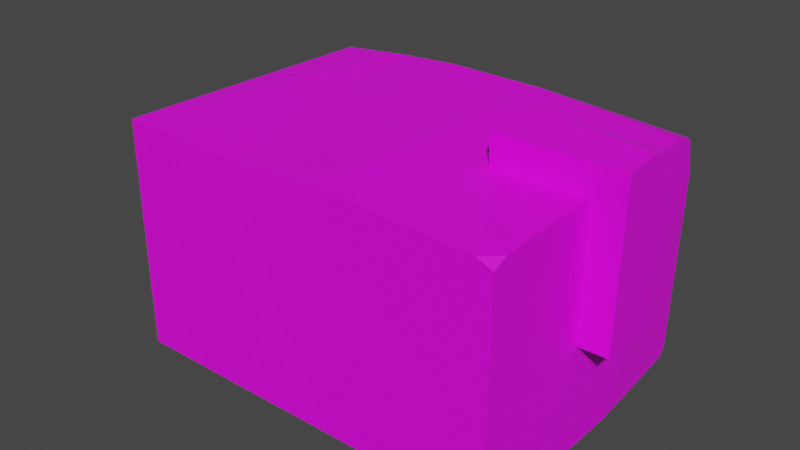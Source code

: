 # Source: ship_gyro.blend  (saved by Blender 3.4.6; exported with 4.5.12 LTS)
import bpy
from mathutils import Matrix  # noqa: F401  (used for matrix-valued properties, if any)

bpy.ops.wm.read_factory_settings(use_empty=True)
scene = bpy.context.scene
scene.name = 'Scene'

# ---- collections
col_collection = bpy.data.collections.new('Collection'); scene.collection.children.link(col_collection)

# ---- images (referenced by path relative to the original .blend; pixels are not part of the script)
import os
ASSET_DIR = os.environ.get("B2B_ASSET_DIR", "")  # directory of the original .blend (textures are referenced by path, not embedded)
HERE = os.path.dirname(os.path.abspath(__file__))  # packed textures are extracted next to this script under _unpacked/

def load_image(name, relpath, width, height, colorspace="sRGB"):
    """Load a texture the original file referenced (path relative to the .blend, or extracted next to this script)."""
    p = next((c for c in (os.path.join(HERE, relpath), os.path.join(ASSET_DIR, relpath)) if relpath and os.path.exists(c)), "")
    if p:
        img = bpy.data.images.load(p, check_existing=True)
        img.name = name
    else:  # same state as the original file: an image datablock whose file is absent (Cycles renders it pink)
        img = bpy.data.images.new(name, width, height)
        img.source = "FILE"
        img.filepath = "//" + (relpath or name)
    img.colorspace_settings.name = colorspace
    return img
img_ship_texture_png = load_image('ship_texture.png', 'Images/ship_texture.png', 1024, 1024, 'sRGB')

# ---- materials (node trees are filled in below, after node groups)
mat_material = bpy.data.materials.new('Material')
mat_material.alpha_threshold = 0.0
mat_material.use_transparent_shadow = False
mat_material.roughness = 0.5
mat_material.line_color = (0.0, 0.0, 0.0, 1.0)

# ---- material node trees
mat_material.use_nodes = True; mat_material.node_tree.nodes.clear()
_N = mat_material.node_tree.nodes; _L = mat_material.node_tree.links
n0 = _N.new('ShaderNodeOutputMaterial'); n0.name = 'Material Output'; n0.location = (300, 300)
n1 = _N.new('ShaderNodeBsdfPrincipled'); n1.name = 'Principled BSDF'; n1.location = (10, 300)
n1.distribution = 'GGX'
n1.subsurface_method = 'RANDOM_WALK_SKIN'
n1.inputs[3].default_value = 1.45
n1.inputs[27].default_value = (0.0, 0.0, 0.0, 1.0)
n1.inputs[28].default_value = 1.0
n2 = _N.new('ShaderNodeTexImage'); n2.name = 'Image Texture'; n2.location = (-280, 260)
n2.image = img_ship_texture_png
_L.new(n1.outputs[0], n0.inputs[0])
_L.new(n2.outputs[0], n1.inputs[0])
n0.is_active_output = True

# ---- world
world_world = bpy.data.worlds.new('World'); scene.world = world_world
world_world.use_nodes = True; world_world.node_tree.nodes.clear()
_N = world_world.node_tree.nodes; _L = world_world.node_tree.links
n0 = _N.new('ShaderNodeOutputWorld'); n0.name = 'World Output'; n0.location = (300, 300)
n1 = _N.new('ShaderNodeBackground'); n1.name = 'Background'; n1.location = (10, 300)
n1.inputs[0].default_value = (0.05088, 0.05088, 0.05088, 1.0)
_L.new(n1.outputs[0], n0.inputs[0])
n0.is_active_output = True
world_world.color = (0.05088, 0.05088, 0.05088)
world_world.use_sun_shadow = False
world_world.sun_shadow_jitter_overblur = 0.0

# ---- meshes
me_cube = bpy.data.meshes.new('Cube')
me_cube.from_pydata([(0.3021, 0.8219, 0.9988), (-1.0, 1.0, -1.0), (-1.0, -1.888, 1.0), (-1.0, 0.4093, -0.591), (-1.017, -1.285, -0.601), (-0.9931, -1.287, 0.6236), (-0.9846, 0.3851, 0.6122), (-1.541, 0.4093, -0.591), (-1.558, -1.285, -0.601), (-1.526, 0.3851, 0.6122), (-1.524, 0.1382, -0.2969), (-1.532, -0.974, -0.3429), (-1.534, -1.003, 0.3702), (-1.541, 0.1251, 0.3376), (-1.264, 0.1382, -0.2969), (-1.271, -0.974, -0.3429), (-1.281, -1.013, 0.3376), (-1.281, 0.1251, 0.3376), (1.195, 1.0, -1.0), (1.195, -1.888, 1.0), (1.205, 0.9715, 1.001), (0.2451, 1.0, -1.0), (0.1926, -1.885, 0.9594), (0.2451, 1.0, 1.0), (2.801, -0.1454, 1.0), (2.801, -0.1454, -1.0), (2.801, -0.743, 1.0), (2.801, -0.743, -1.0), (1.875, -0.1454, 1.0), (1.883, -0.7109, 0.9719), (2.801, -0.1454, -0.1104), (2.809, -0.7109, 1.237), (2.801, -0.743, -0.1104), (1.875, -0.1454, 1.265), (1.883, -0.7109, 1.237), (3.095, -0.1454, -0.1104), (3.104, -0.7109, 1.237), (3.095, -0.743, -0.1104), (2.79, 0.9663, 0.652), (2.79, -1.906, 0.9011), (2.791, -1.764, 0.956), (2.634, -1.904, 0.9548), (2.797, -0.1637, 1.23), (2.8, -0.2991, 1.267), (2.039, -0.1488, 1.267), (2.798, -0.1611, 1.229), (3.093, -0.179, 1.218), (3.096, -0.3036, 1.252), (1.28, 0.971, 1.001), (2.801, 0.6998, 0.9923), (2.713, 0.9612, 0.9252), (2.799, 0.8708, 0.9454), (-1.0, -1.724, -1.0), (-1.0, -1.888, -0.9446), (2.784, -1.904, -0.9511), (2.783, -1.862, -0.9653), (-1.002, -1.833, -0.9633), (1.193, -1.848, -0.965), (1.193, -1.881, -0.954), (0.2451, -1.736, -1.0), (0.2437, -1.888, -0.9485), (2.785, -1.858, -0.9666), (2.741, 0.9995, -0.9087), (2.74, 0.9239, -0.9686), (2.243, 1.001, -0.9788), (2.743, 0.9205, -0.9709), (-1.536, -1.287, 0.5268), (-1.531, -0.5623, 0.6187), (-1.49, -1.287, 0.6236), (-1.534, -1.195, 0.541), (-1.007, 0.9697, 0.7881), (-1.007, 0.8847, 0.9469), (-1.005, 0.905, 0.9097), (-0.4116, 0.9827, 0.9713), (1.144, 0.7969, 0.9999), (1.136, -1.712, 0.9988), (0.256, -1.709, 0.9632)], [], [(19, 20, 74, 75), (60, 22, 2, 53), (70, 1, 3, 6, 72), (48, 20, 28, 24, 49), (6, 3, 7, 9), (53, 2, 5, 4, 56), (71, 73, 70, 72), (9, 7, 10, 13), (3, 4, 8, 7), (10, 11, 15, 14), (7, 8, 11, 10), (67, 9, 13, 12, 69), (69, 66, 68, 67), (15, 16, 17, 14), (12, 13, 17, 16), (11, 12, 16, 15), (13, 10, 14, 17), (21, 23, 20, 18), (40, 41, 39), (74, 0, 76, 75), (58, 19, 22, 60), (23, 22, 76, 0), (28, 29, 34, 33), (26, 27, 32, 31), (56, 52, 59, 57, 55, 61, 54, 58, 60, 53), (50, 51, 38), (20, 19, 29, 28), (44, 33, 34, 31, 43), (27, 25, 30, 32), (29, 26, 31, 34), (47, 46, 42, 45, 44, 43), (31, 32, 37, 36), (32, 30, 35, 37), (43, 31, 36, 47), (19, 41, 40, 26, 29), (54, 39, 41, 19, 58), (62, 38, 51, 49, 24, 25, 65), (63, 64, 62, 65), (35, 46, 47, 36, 37), (24, 28, 33, 44, 45), (51, 50, 48, 49), (30, 42, 46, 35), (25, 24, 45, 42, 30), (21, 18, 57, 59), (39, 54, 61, 27, 26, 40), (1, 52, 56, 4, 3), (1, 21, 59, 52), (55, 63, 65, 25, 27, 61), (18, 64, 63, 55, 57), (18, 20, 48, 50, 38, 62, 64), (5, 6, 9, 67, 68), (4, 5, 68, 66, 8), (8, 66, 69, 12, 11), (23, 73, 71, 2, 22), (2, 71, 72, 6, 5), (22, 19, 75, 76), (1, 70, 73, 23, 21), (20, 23, 0, 74)])
_uv = me_cube.uv_layers.new(name='UVMap')
_uv.uv.foreach_set('vector', [0.302, 0.05298, 0.302, 0.05298, 0.302, 0.05298, 0.302, 0.05298, 0.3816, 0.9375, 0.625, 0.9375, 0.625, 1.0, 0.3819, 1.0, 0.3093, 0.05453, 0.3093, 0.05453, 0.3093, 0.05453, 0.3093, 0.05453, 0.3093, 0.05453, 0.302, 0.05298, 0.302, 0.05298, 0.302, 0.05298, 0.302, 0.05298, 0.302, 0.05298, 0.2039, 0.2452, 0.2039, 0.2452, 0.2039, 0.2452, 0.2039, 0.2452, 0.3093, 0.05453, 0.3093, 0.05453, 0.3093, 0.05453, 0.3093, 0.05453, 0.3093, 0.05453, 0.3093, 0.05453, 0.3093, 0.05453, 0.3093, 0.05453, 0.3093, 0.05453, 0.2039, 0.2452, 0.2039, 0.2452, 0.2039, 0.2452, 0.2039, 0.2452, 0.2039, 0.2452, 0.2039, 0.2452, 0.2039, 0.2452, 0.2039, 0.2452, 0.1171, 0.2762, 0.1171, 0.2762, 0.1171, 0.2762, 0.1171, 0.2762, 0.2039, 0.2452, 0.2039, 0.2452, 0.2039, 0.2452, 0.2039, 0.2452, 0.2039, 0.2452, 0.2039, 0.2452, 0.2039, 0.2452, 0.2039, 0.2452, 0.2039, 0.2452, 0.2039, 0.2452, 0.2039, 0.2452, 0.2039, 0.2452, 0.2039, 0.2452, 0.3543, 0.2568, 0.3543, 0.2568, 0.3543, 0.2568, 0.3543, 0.2568, 0.1171, 0.2762, 0.1171, 0.2762, 0.1171, 0.2762, 0.1171, 0.2762, 0.1171, 0.2762, 0.1171, 0.2762, 0.1171, 0.2762, 0.1171, 0.2762, 0.1171, 0.2762, 0.1171, 0.2762, 0.1171, 0.2762, 0.1171, 0.2762, 0.2055, 0.1709, 0.2055, 0.1709, 0.2055, 0.1709, 0.2055, 0.1709, 0.625, 0.75, 0.625, 0.7622, 0.6186, 0.75, 0.2055, 0.1709, 0.2055, 0.1709, 0.2055, 0.1709, 0.2055, 0.1709, 0.2055, 0.1709, 0.2055, 0.1709, 0.2055, 0.1709, 0.2055, 0.1709, 0.302, 0.05298, 0.302, 0.05298, 0.302, 0.05298, 0.302, 0.05298, 0.2137, 0.3894, 0.2137, 0.3894, 0.2137, 0.3894, 0.2137, 0.3894, 0.2137, 0.3894, 0.2137, 0.3894, 0.2137, 0.3894, 0.2137, 0.3894, 0.3093, 0.05453, 0.3093, 0.05453, 0.2055, 0.1709, 0.3093, 0.05453, 0.3745, 0.749, 0.375, 0.75, 0.3768, 0.75, 0.2055, 0.1709, 0.3816, 0.9375, 0.3093, 0.05453, 0.3093, 0.05453, 0.2932, 0.0854, 0.3093, 0.05453, 0.302, 0.05298, 0.302, 0.05298, 0.302, 0.05298, 0.302, 0.05298, 0.2137, 0.3894, 0.2137, 0.3894, 0.2137, 0.3894, 0.2137, 0.3894, 0.2137, 0.3894, 0.2907, 0.09018, 0.2907, 0.09018, 0.2907, 0.09018, 0.2907, 0.09018, 0.09589, 0.4204, 0.09589, 0.4204, 0.09589, 0.4204, 0.09589, 0.4204, 0.2137, 0.3894, 0.09589, 0.4204, 0.2137, 0.3894, 0.09589, 0.4204, 0.2137, 0.3894, 0.2137, 0.3894, 0.09589, 0.4204, 0.09589, 0.4204, 0.09589, 0.4204, 0.09589, 0.4204, 0.09589, 0.4204, 0.09589, 0.4204, 0.09589, 0.4204, 0.09589, 0.4204, 0.2137, 0.3894, 0.2137, 0.3894, 0.2137, 0.3894, 0.2137, 0.3894, 0.302, 0.05298, 0.302, 0.05298, 0.302, 0.05298, 0.302, 0.05298, 0.302, 0.05298, 0.3768, 0.75, 0.6186, 0.75, 0.625, 0.7622, 0.625, 0.875, 0.3763, 0.875, 0.2907, 0.09018, 0.2907, 0.09018, 0.2907, 0.09018, 0.2907, 0.09018, 0.2907, 0.09018, 0.2907, 0.09018, 0.2907, 0.09018, 0.3388, 0.6802, 0.3093, 0.05453, 0.2907, 0.09018, 0.3378, 0.6783, 0.2137, 0.3894, 0.2137, 0.3894, 0.2137, 0.3894, 0.2137, 0.3894, 0.2137, 0.3894, 0.09589, 0.4204, 0.09589, 0.4204, 0.09589, 0.4204, 0.09589, 0.4204, 0.09589, 0.4204, 0.2907, 0.09018, 0.3093, 0.05453, 0.302, 0.05298, 0.2907, 0.09018, 0.09589, 0.4204, 0.09589, 0.4204, 0.09589, 0.4204, 0.09589, 0.4204, 0.2137, 0.3894, 0.2137, 0.3894, 0.2137, 0.3894, 0.2137, 0.3894, 0.2137, 0.3894, 0.2055, 0.1709, 0.2055, 0.1709, 0.2055, 0.1709, 0.2055, 0.1709, 0.6186, 0.75, 0.3768, 0.75, 0.375, 0.75, 0.375, 0.75, 0.625, 0.75, 0.625, 0.75, 0.3093, 0.05453, 0.3093, 0.05453, 0.3093, 0.05453, 0.3093, 0.05453, 0.3093, 0.05453, 0.3093, 0.05453, 0.3093, 0.05453, 0.3093, 0.05453, 0.3093, 0.05453, 0.3745, 0.749, 0.3388, 0.6802, 0.3378, 0.6783, 0.3378, 0.6783, 0.375, 0.75, 0.375, 0.75, 0.3093, 0.05453, 0.3093, 0.05453, 0.3093, 0.05453, 0.3093, 0.05453, 0.3093, 0.05453, 0.3093, 0.05453, 0.3093, 0.05453, 0.3093, 0.05453, 0.3093, 0.05453, 0.3093, 0.05453, 0.3093, 0.05453, 0.3093, 0.05453, 0.2039, 0.2452, 0.2039, 0.2452, 0.2039, 0.2452, 0.2039, 0.2452, 0.2039, 0.2452, 0.2039, 0.2452, 0.2039, 0.2452, 0.2039, 0.2452, 0.2039, 0.2452, 0.2039, 0.2452, 0.2039, 0.2452, 0.2039, 0.2452, 0.2039, 0.2452, 0.2039, 0.2452, 0.2039, 0.2452, 0.302, 0.05298, 0.302, 0.05298, 0.302, 0.05298, 0.302, 0.05298, 0.302, 0.05298, 0.3093, 0.05453, 0.3093, 0.05453, 0.3093, 0.05453, 0.3093, 0.05453, 0.3093, 0.05453, 0.2055, 0.1709, 0.2055, 0.1709, 0.2055, 0.1709, 0.2055, 0.1709, 0.3093, 0.05453, 0.3093, 0.05453, 0.3093, 0.05453, 0.3093, 0.05453, 0.3093, 0.05453, 0.2055, 0.1709, 0.2055, 0.1709, 0.2055, 0.1709, 0.2055, 0.1709])
me_cube.materials.append(mat_material)
me_cube.use_mirror_vertex_groups = False
me_cube.update()

# ---- objects
ob_cube = bpy.data.objects.new('Cube', me_cube)

# ---- transforms, parenting, visibility, modifiers, constraints
ob_cube.location = (0.0, 0.0, 0.0)
ob_cube.scale = (1.0, 1.0, 1.153)
ob_cube.lock_rotations_4d = False
ob_cube.empty_display_type = 'ARROWS'
ob_cube.lineart.crease_threshold = 0.0

# ---- collection membership
col_collection.objects.link(ob_cube)

# ---- scene / render settings (as saved in the file)
scene.frame_start = 1; scene.frame_end = 250; scene.frame_set(1)
scene.render.engine = 'BLENDER_EEVEE_NEXT'
scene.cycles.sampling_pattern = 'TABULATED_SOBOL'
scene.cycles.use_light_tree = False
scene.view_settings.view_transform = 'Filmic'
bpy.context.view_layer.update()

# ---- added for rendering (the .blend has no active camera and no usable light): camera, sun
cam_auto = bpy.data.cameras.new('AutoCamera')
cam_auto.lens = 50.0
cam_auto.sensor_width = 36.0
cam_auto.clip_end = 1000.0
ob_auto_camera = bpy.data.objects.new('AutoCamera', cam_auto)
scene.collection.objects.link(ob_auto_camera)
ob_auto_camera.location = (6.40112, -7.20684, 4.6568)
ob_auto_camera.rotation_euler = (1.09748, -7.21219e-08, 0.694738)
scene.camera = ob_auto_camera
light_auto_sun = bpy.data.lights.new('AutoSun', 'SUN')
light_auto_sun.energy = 3.0
light_auto_sun.angle = 0.0523599
ob_auto_sun = bpy.data.objects.new('AutoSun', light_auto_sun)
scene.collection.objects.link(ob_auto_sun)
ob_auto_sun.rotation_euler = (0.872665, 0.174533, 0.523599)
bpy.context.view_layer.update()
